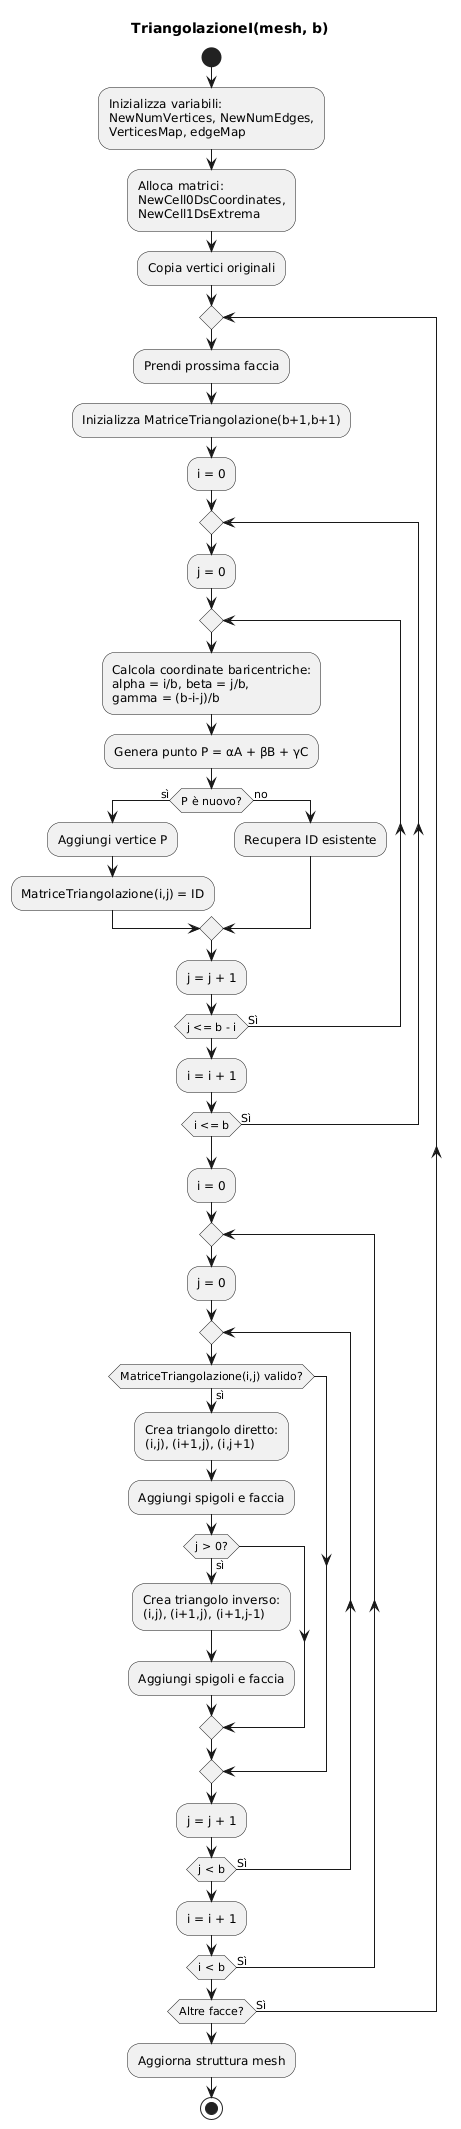

The diagram above was rendered by PlantUML. Its source (embedded in the PNG):
@startuml
title TriangolazioneI(mesh, b)
start

:Inizializza variabili:
NewNumVertices, NewNumEdges,
VerticesMap, edgeMap;

:Alloca matrici:
NewCell0DsCoordinates,
NewCell1DsExtrema;

:Copia vertici originali;

repeat
  :Prendi prossima faccia;
  :Inizializza MatriceTriangolazione(b+1,b+1);
  
  :i = 0;
  repeat
    :j = 0;
    repeat
      :Calcola coordinate baricentriche:
      alpha = i/b, beta = j/b,
      gamma = (b-i-j)/b;
      
      :Genera punto P = αA + βB + γC;
      
      if (P è nuovo?) then (sì)
        :Aggiungi vertice P;
        :MatriceTriangolazione(i,j) = ID;
      else (no)
        :Recupera ID esistente;
      endif
      
      :j = j + 1;
    repeat while (j <= b - i) is (Sì)
    :i = i + 1;
  repeat while (i <= b) is (Sì)
  
  :i = 0;
  repeat
    :j = 0;
    repeat
      if (MatriceTriangolazione(i,j) valido?) then (sì)
        :Crea triangolo diretto:
        (i,j), (i+1,j), (i,j+1);
        
        :Aggiungi spigoli e faccia;
        
        if (j > 0?) then (sì)
          :Crea triangolo inverso:
          (i,j), (i+1,j), (i+1,j-1);
          
          :Aggiungi spigoli e faccia;
        endif
      endif
      :j = j + 1;
    repeat while (j < b) is (Sì)
    :i = i + 1;
  repeat while (i < b) is (Sì)
  
repeat while (Altre facce?) is (Sì)

:Aggiorna struttura mesh;
stop
@enduml